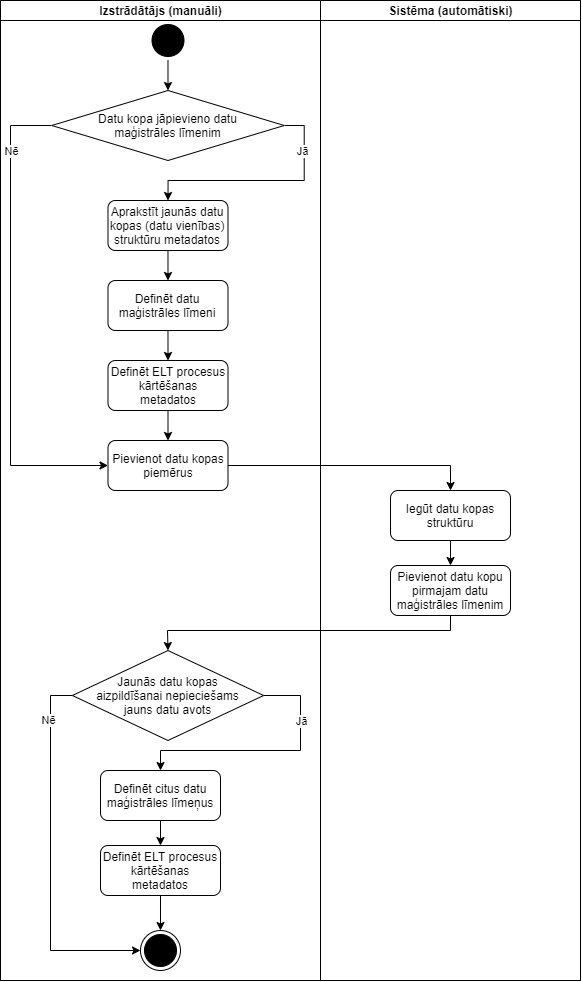

The diagram above was exported from draw.io. Its source (the exported page's mxGraphModel, read from the mxfile embedded in the PNG):
<mxGraphModel dx="1483" dy="777" grid="1" gridSize="10" guides="1" tooltips="1" connect="1" arrows="1" fold="1" page="1" pageScale="1" pageWidth="850" pageHeight="1100" math="0" shadow="0">
  <root>
    <mxCell id="nahnFkoXb_-2f4OZzHpa-0" />
    <mxCell id="nahnFkoXb_-2f4OZzHpa-1" parent="nahnFkoXb_-2f4OZzHpa-0" />
    <mxCell id="oEe6ItxFOUa2A3Rlbcqa-0" value="" style="swimlane;html=1;childLayout=stackLayout;startSize=0;rounded=0;shadow=0;comic=0;labelBackgroundColor=none;strokeWidth=1;fontFamily=Verdana;fontSize=12;align=center;" vertex="1" parent="nahnFkoXb_-2f4OZzHpa-1">
      <mxGeometry x="30" y="110" width="580" height="980" as="geometry" />
    </mxCell>
    <mxCell id="oEe6ItxFOUa2A3Rlbcqa-1" value="Izstrādātājs (manuāli)" style="swimlane;html=1;startSize=20;" vertex="1" parent="oEe6ItxFOUa2A3Rlbcqa-0">
      <mxGeometry width="320" height="980" as="geometry" />
    </mxCell>
    <mxCell id="oEe6ItxFOUa2A3Rlbcqa-13" style="edgeStyle=orthogonalEdgeStyle;rounded=0;orthogonalLoop=1;jettySize=auto;html=1;exitX=0;exitY=0.5;exitDx=0;exitDy=0;endArrow=classic;endFill=1;endSize=6;strokeColor=#000000;entryX=0;entryY=0.5;entryDx=0;entryDy=0;" edge="1" parent="oEe6ItxFOUa2A3Rlbcqa-1" source="oEe6ItxFOUa2A3Rlbcqa-10" target="A9LWQGohzFF2PayJw1Xd-0">
      <mxGeometry relative="1" as="geometry">
        <mxPoint x="167.4949999999999" y="920" as="targetPoint" />
        <Array as="points">
          <mxPoint x="10" y="125" />
          <mxPoint x="10" y="465" />
        </Array>
      </mxGeometry>
    </mxCell>
    <mxCell id="oEe6ItxFOUa2A3Rlbcqa-14" value="Nē" style="edgeLabel;html=1;align=center;verticalAlign=middle;resizable=0;points=[];" vertex="1" connectable="0" parent="oEe6ItxFOUa2A3Rlbcqa-13">
      <mxGeometry x="-0.6974" relative="1" as="geometry">
        <mxPoint y="-6.619999999999997" as="offset" />
      </mxGeometry>
    </mxCell>
    <mxCell id="oEe6ItxFOUa2A3Rlbcqa-8" style="edgeStyle=orthogonalEdgeStyle;rounded=0;orthogonalLoop=1;jettySize=auto;html=1;exitX=0.5;exitY=1;exitDx=0;exitDy=0;entryX=0.5;entryY=0;entryDx=0;entryDy=0;endArrow=classic;endFill=1;endSize=6;strokeColor=#000000;" edge="1" parent="oEe6ItxFOUa2A3Rlbcqa-1" target="oEe6ItxFOUa2A3Rlbcqa-10">
      <mxGeometry relative="1" as="geometry">
        <mxPoint x="167.49" y="59.999999999999886" as="sourcePoint" />
      </mxGeometry>
    </mxCell>
    <mxCell id="oEe6ItxFOUa2A3Rlbcqa-11" style="edgeStyle=orthogonalEdgeStyle;rounded=0;orthogonalLoop=1;jettySize=auto;html=1;exitX=1;exitY=0.5;exitDx=0;exitDy=0;endArrow=classic;endFill=1;endSize=6;strokeColor=#000000;entryX=0.5;entryY=0;entryDx=0;entryDy=0;" edge="1" parent="oEe6ItxFOUa2A3Rlbcqa-1" source="oEe6ItxFOUa2A3Rlbcqa-10" target="oEe6ItxFOUa2A3Rlbcqa-4">
      <mxGeometry relative="1" as="geometry">
        <mxPoint x="167.49" y="424.47" as="targetPoint" />
        <Array as="points" />
      </mxGeometry>
    </mxCell>
    <mxCell id="oEe6ItxFOUa2A3Rlbcqa-12" value="Jā" style="edgeLabel;html=1;align=center;verticalAlign=middle;resizable=0;points=[];" vertex="1" connectable="0" parent="oEe6ItxFOUa2A3Rlbcqa-11">
      <mxGeometry x="-0.2942" relative="1" as="geometry">
        <mxPoint x="3.92" y="-30" as="offset" />
      </mxGeometry>
    </mxCell>
    <mxCell id="hao8P9bLH9G-kj5CgLMN-1" style="edgeStyle=orthogonalEdgeStyle;rounded=0;orthogonalLoop=1;jettySize=auto;html=1;exitX=0.5;exitY=1;exitDx=0;exitDy=0;entryX=0.5;entryY=0;entryDx=0;entryDy=0;endArrow=classic;endFill=1;endSize=6;strokeColor=#000000;" edge="1" parent="oEe6ItxFOUa2A3Rlbcqa-1" source="oEe6ItxFOUa2A3Rlbcqa-4" target="hao8P9bLH9G-kj5CgLMN-0">
      <mxGeometry relative="1" as="geometry" />
    </mxCell>
    <mxCell id="hao8P9bLH9G-kj5CgLMN-3" style="edgeStyle=orthogonalEdgeStyle;rounded=0;orthogonalLoop=1;jettySize=auto;html=1;exitX=0.5;exitY=1;exitDx=0;exitDy=0;entryX=0.5;entryY=0;entryDx=0;entryDy=0;endArrow=classic;endFill=1;endSize=6;strokeColor=#000000;" edge="1" parent="oEe6ItxFOUa2A3Rlbcqa-1" source="hao8P9bLH9G-kj5CgLMN-0" target="hao8P9bLH9G-kj5CgLMN-2">
      <mxGeometry relative="1" as="geometry" />
    </mxCell>
    <mxCell id="QD4xUwwItMY4GWylgtzm-1" style="edgeStyle=orthogonalEdgeStyle;rounded=0;orthogonalLoop=1;jettySize=auto;html=1;exitX=0.5;exitY=1;exitDx=0;exitDy=0;entryX=0.5;entryY=0;entryDx=0;entryDy=0;endArrow=classic;endFill=1;endSize=6;strokeColor=#000000;" edge="1" parent="oEe6ItxFOUa2A3Rlbcqa-1" source="hao8P9bLH9G-kj5CgLMN-2" target="A9LWQGohzFF2PayJw1Xd-0">
      <mxGeometry relative="1" as="geometry">
        <mxPoint x="167.5" y="440" as="targetPoint" />
      </mxGeometry>
    </mxCell>
    <mxCell id="oEe6ItxFOUa2A3Rlbcqa-15" value="" style="ellipse;html=1;shape=startState;fillColor=#000000;strokeColor=#000000;" vertex="1" parent="oEe6ItxFOUa2A3Rlbcqa-1">
      <mxGeometry x="147.5" y="20" width="40" height="40" as="geometry" />
    </mxCell>
    <mxCell id="hao8P9bLH9G-kj5CgLMN-2" value="Definēt ELT procesus kārtēšanas metadatos" style="rounded=1;whiteSpace=wrap;html=1;strokeColor=#000000;" vertex="1" parent="oEe6ItxFOUa2A3Rlbcqa-1">
      <mxGeometry x="107.5" y="360" width="120" height="50" as="geometry" />
    </mxCell>
    <mxCell id="hao8P9bLH9G-kj5CgLMN-0" value="Definēt datu maģistrāles līmeni" style="rounded=1;whiteSpace=wrap;html=1;strokeColor=#000000;" vertex="1" parent="oEe6ItxFOUa2A3Rlbcqa-1">
      <mxGeometry x="107.49" y="280" width="120" height="50" as="geometry" />
    </mxCell>
    <mxCell id="oEe6ItxFOUa2A3Rlbcqa-4" value="Aprakstīt jaunās datu kopas (datu vienības) struktūru metadatos" style="rounded=1;whiteSpace=wrap;html=1;strokeColor=#000000;" vertex="1" parent="oEe6ItxFOUa2A3Rlbcqa-1">
      <mxGeometry x="107.49" y="200" width="120" height="50" as="geometry" />
    </mxCell>
    <mxCell id="oEe6ItxFOUa2A3Rlbcqa-10" value="Datu kopa jāpievieno datu&lt;br&gt;maģistrāles līmenim" style="rhombus;whiteSpace=wrap;html=1;strokeColor=#000000;" vertex="1" parent="oEe6ItxFOUa2A3Rlbcqa-1">
      <mxGeometry x="51.239999999999995" y="90" width="232.5" height="70" as="geometry" />
    </mxCell>
    <mxCell id="A9LWQGohzFF2PayJw1Xd-0" value="Pievienot datu kopas piemērus" style="rounded=1;whiteSpace=wrap;html=1;strokeColor=#000000;" vertex="1" parent="oEe6ItxFOUa2A3Rlbcqa-1">
      <mxGeometry x="107.5" y="440" width="120" height="50" as="geometry" />
    </mxCell>
    <mxCell id="A9LWQGohzFF2PayJw1Xd-10" style="edgeStyle=orthogonalEdgeStyle;rounded=0;jumpStyle=arc;jumpSize=10;orthogonalLoop=1;jettySize=auto;html=1;exitX=0.5;exitY=1;exitDx=0;exitDy=0;entryX=0.5;entryY=0;entryDx=0;entryDy=0;endArrow=classic;endFill=1;endSize=6;strokeColor=#000000;" edge="1" parent="oEe6ItxFOUa2A3Rlbcqa-1" source="A9LWQGohzFF2PayJw1Xd-7" target="A9LWQGohzFF2PayJw1Xd-9">
      <mxGeometry relative="1" as="geometry" />
    </mxCell>
    <mxCell id="oEe6ItxFOUa2A3Rlbcqa-16" value="" style="ellipse;html=1;shape=endState;fillColor=#000000;strokeColor=#000000;" vertex="1" parent="oEe6ItxFOUa2A3Rlbcqa-1">
      <mxGeometry x="139.99" y="930" width="40" height="40" as="geometry" />
    </mxCell>
    <mxCell id="bMRO8jS0LVzPHO73oQTJ-0" style="edgeStyle=orthogonalEdgeStyle;rounded=0;jumpStyle=arc;jumpSize=10;orthogonalLoop=1;jettySize=auto;html=1;exitX=0.5;exitY=1;exitDx=0;exitDy=0;entryX=0.5;entryY=0;entryDx=0;entryDy=0;endArrow=classic;endFill=1;endSize=6;strokeColor=#000000;" edge="1" parent="oEe6ItxFOUa2A3Rlbcqa-1" source="A9LWQGohzFF2PayJw1Xd-9" target="oEe6ItxFOUa2A3Rlbcqa-16">
      <mxGeometry relative="1" as="geometry" />
    </mxCell>
    <mxCell id="A9LWQGohzFF2PayJw1Xd-9" value="Definēt ELT procesus kārtēšanas metadatos" style="rounded=1;whiteSpace=wrap;html=1;strokeColor=#000000;" vertex="1" parent="oEe6ItxFOUa2A3Rlbcqa-1">
      <mxGeometry x="100" y="845" width="120" height="50" as="geometry" />
    </mxCell>
    <mxCell id="A9LWQGohzFF2PayJw1Xd-7" value="Definēt citus datu maģistrāles līmeņus" style="rounded=1;whiteSpace=wrap;html=1;strokeColor=#000000;" vertex="1" parent="oEe6ItxFOUa2A3Rlbcqa-1">
      <mxGeometry x="100" y="770" width="120" height="50" as="geometry" />
    </mxCell>
    <mxCell id="A9LWQGohzFF2PayJw1Xd-13" style="edgeStyle=orthogonalEdgeStyle;rounded=0;jumpStyle=arc;jumpSize=10;orthogonalLoop=1;jettySize=auto;html=1;exitX=0;exitY=0.5;exitDx=0;exitDy=0;entryX=0;entryY=0.5;entryDx=0;entryDy=0;endArrow=classic;endFill=1;endSize=6;strokeColor=#000000;" edge="1" parent="oEe6ItxFOUa2A3Rlbcqa-1" source="A9LWQGohzFF2PayJw1Xd-11" target="oEe6ItxFOUa2A3Rlbcqa-16">
      <mxGeometry relative="1" as="geometry">
        <Array as="points">
          <mxPoint x="50" y="695" />
          <mxPoint x="50" y="950" />
        </Array>
      </mxGeometry>
    </mxCell>
    <mxCell id="A9LWQGohzFF2PayJw1Xd-14" value="Nē" style="edgeLabel;html=1;align=center;verticalAlign=middle;resizable=0;points=[];" vertex="1" connectable="0" parent="A9LWQGohzFF2PayJw1Xd-13">
      <mxGeometry x="-0.7491" y="-2" relative="1" as="geometry">
        <mxPoint x="-1" as="offset" />
      </mxGeometry>
    </mxCell>
    <mxCell id="A9LWQGohzFF2PayJw1Xd-15" style="edgeStyle=orthogonalEdgeStyle;rounded=0;jumpStyle=arc;jumpSize=10;orthogonalLoop=1;jettySize=auto;html=1;exitX=1;exitY=0.5;exitDx=0;exitDy=0;entryX=0.5;entryY=0;entryDx=0;entryDy=0;endArrow=classic;endFill=1;endSize=6;strokeColor=#000000;" edge="1" parent="oEe6ItxFOUa2A3Rlbcqa-1" source="A9LWQGohzFF2PayJw1Xd-11" target="A9LWQGohzFF2PayJw1Xd-7">
      <mxGeometry relative="1" as="geometry">
        <Array as="points">
          <mxPoint x="300" y="695" />
          <mxPoint x="300" y="750" />
          <mxPoint x="160" y="750" />
        </Array>
      </mxGeometry>
    </mxCell>
    <mxCell id="A9LWQGohzFF2PayJw1Xd-16" value="Jā" style="edgeLabel;html=1;align=center;verticalAlign=middle;resizable=0;points=[];" vertex="1" connectable="0" parent="A9LWQGohzFF2PayJw1Xd-15">
      <mxGeometry x="-0.9239" y="-1" relative="1" as="geometry">
        <mxPoint x="26.890000000000004" y="24" as="offset" />
      </mxGeometry>
    </mxCell>
    <mxCell id="A9LWQGohzFF2PayJw1Xd-11" value="Jaunās datu kopas&lt;br&gt;aizpildīšanai nepieciešams&lt;br&gt;jauns datu avots" style="rhombus;whiteSpace=wrap;html=1;strokeColor=#000000;" vertex="1" parent="oEe6ItxFOUa2A3Rlbcqa-1">
      <mxGeometry x="71.86" y="650" width="191.25" height="90" as="geometry" />
    </mxCell>
    <mxCell id="oEe6ItxFOUa2A3Rlbcqa-17" value="Sistēma (automātiski)" style="swimlane;html=1;startSize=20;" vertex="1" parent="oEe6ItxFOUa2A3Rlbcqa-0">
      <mxGeometry x="320" width="260" height="980" as="geometry" />
    </mxCell>
    <mxCell id="oEe6ItxFOUa2A3Rlbcqa-18" style="edgeStyle=orthogonalEdgeStyle;rounded=0;orthogonalLoop=1;jettySize=auto;html=1;exitX=0.5;exitY=1;exitDx=0;exitDy=0;entryX=0.5;entryY=0;entryDx=0;entryDy=0;endArrow=classic;endFill=1;endSize=6;strokeColor=#000000;" edge="1" parent="oEe6ItxFOUa2A3Rlbcqa-17" source="oEe6ItxFOUa2A3Rlbcqa-19" target="oEe6ItxFOUa2A3Rlbcqa-20">
      <mxGeometry relative="1" as="geometry" />
    </mxCell>
    <mxCell id="oEe6ItxFOUa2A3Rlbcqa-19" value="Iegūt datu kopas struktūru" style="rounded=1;whiteSpace=wrap;html=1;strokeColor=#000000;" vertex="1" parent="oEe6ItxFOUa2A3Rlbcqa-17">
      <mxGeometry x="70.00999999999999" y="490" width="120" height="50" as="geometry" />
    </mxCell>
    <mxCell id="oEe6ItxFOUa2A3Rlbcqa-20" value="Pievienot datu kopu pirmajam datu maģistrāles līmenim" style="rounded=1;whiteSpace=wrap;html=1;strokeColor=#000000;" vertex="1" parent="oEe6ItxFOUa2A3Rlbcqa-17">
      <mxGeometry x="70.00999999999999" y="565" width="120" height="50" as="geometry" />
    </mxCell>
    <mxCell id="A9LWQGohzFF2PayJw1Xd-3" style="edgeStyle=orthogonalEdgeStyle;rounded=0;jumpStyle=arc;jumpSize=10;orthogonalLoop=1;jettySize=auto;html=1;exitX=1;exitY=0.5;exitDx=0;exitDy=0;endArrow=classic;endFill=1;endSize=6;strokeColor=#000000;entryX=0.5;entryY=0;entryDx=0;entryDy=0;" edge="1" parent="oEe6ItxFOUa2A3Rlbcqa-0" source="A9LWQGohzFF2PayJw1Xd-0" target="oEe6ItxFOUa2A3Rlbcqa-19">
      <mxGeometry relative="1" as="geometry" />
    </mxCell>
    <mxCell id="A9LWQGohzFF2PayJw1Xd-12" style="edgeStyle=orthogonalEdgeStyle;rounded=0;jumpStyle=arc;jumpSize=10;orthogonalLoop=1;jettySize=auto;html=1;exitX=0.5;exitY=1;exitDx=0;exitDy=0;entryX=0.5;entryY=0;entryDx=0;entryDy=0;endArrow=classic;endFill=1;endSize=6;strokeColor=#000000;" edge="1" parent="oEe6ItxFOUa2A3Rlbcqa-0" source="oEe6ItxFOUa2A3Rlbcqa-20" target="A9LWQGohzFF2PayJw1Xd-11">
      <mxGeometry relative="1" as="geometry">
        <Array as="points">
          <mxPoint x="450" y="630" />
          <mxPoint x="167" y="630" />
          <mxPoint x="167" y="650" />
        </Array>
      </mxGeometry>
    </mxCell>
  </root>
</mxGraphModel>